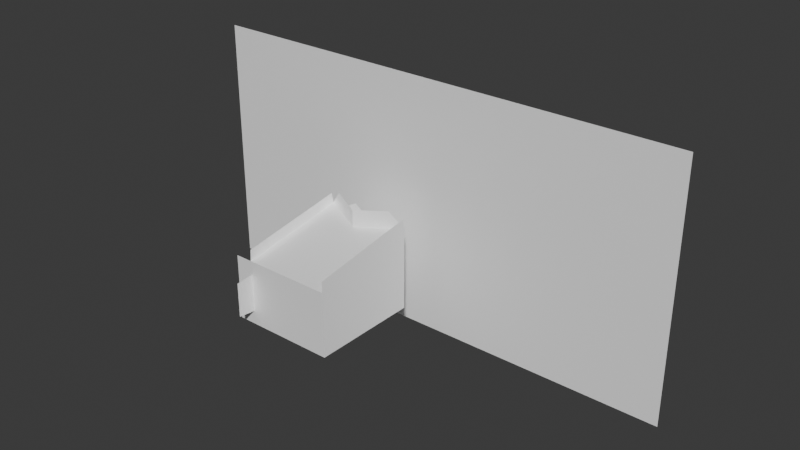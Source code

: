 # Source: qween_back_tall.blend  (saved by Blender 4.2.67; exported with 4.5.12 LTS)
import bpy
from mathutils import Matrix  # noqa: F401  (used for matrix-valued properties, if any)

bpy.ops.wm.read_factory_settings(use_empty=True)
scene = bpy.context.scene
scene.name = 'Scene'

# ---- collections
col_collection = bpy.data.collections.new('Collection'); scene.collection.children.link(col_collection)

# ---- materials (node trees are filled in below, after node groups)
mat_whites_002 = bpy.data.materials.new('Whites.002')
mat_whites_002.diffuse_color = (1.0, 1.0, 1.0, 1.0)
mat_whites_002.roughness = 0.8884
mat_whites_002.specular_intensity = 1.0
mat_whites_002.metallic = 0.5

# ---- material node trees
mat_whites_002.use_nodes = True; mat_whites_002.node_tree.nodes.clear()
_N = mat_whites_002.node_tree.nodes; _L = mat_whites_002.node_tree.links
n0 = _N.new('ShaderNodeBsdfPrincipled'); n0.name = 'プリンシプルBSDF'; n0.location = (10, 300)
n0.inputs[0].default_value = (1.0, 1.0, 1.0, 1.0)
n0.inputs[1].default_value = 0.5
n0.inputs[2].default_value = 0.8884
n0.inputs[13].default_value = 1.0
n0.inputs[27].default_value = (0.0, 0.0, 0.0, 1.0)
n0.inputs[28].default_value = 1.0
n1 = _N.new('ShaderNodeOutputMaterial'); n1.name = 'マテリアル出力'; n1.location = (300, 300)
n2 = _N.new('ShaderNodeNormalMap'); n2.name = 'ノーマルマップ'; n2.location = (-300, -300)
n2.label = 'Normal/Map'
_L.new(n0.outputs[0], n1.inputs[0])
_L.new(n2.outputs[0], n0.inputs[5])
n1.is_active_output = True

# ---- world
world_world = bpy.data.worlds.new('World'); scene.world = world_world
world_world.use_nodes = True; world_world.node_tree.nodes.clear()
_N = world_world.node_tree.nodes; _L = world_world.node_tree.links
n0 = _N.new('ShaderNodeOutputWorld'); n0.name = 'World Output'; n0.location = (300, 300)
n1 = _N.new('ShaderNodeBackground'); n1.name = 'Background'; n1.location = (10, 300)
n1.inputs[0].default_value = (0.05088, 0.05088, 0.05088, 1.0)
_L.new(n1.outputs[0], n0.inputs[0])
n0.is_active_output = True
world_world.color = (0.05088, 0.05088, 0.05088)
world_world.sun_shadow_jitter_overblur = 0.0

# ---- meshes
me_001 = bpy.data.meshes.new('立方体.001')
me_001.from_pydata([(-2.708, 1.0, 1.825), (-2.712, 1.0, -0.2968), (2.142, -1.0, -1.019), (-9.466, -1.0, -1.019), (2.142, -1.0, 4.872), (-9.466, -1.0, 4.872)], [(0, 1)], [(2, 3, 5, 4)])
_uv = me_001.uv_layers.new(name='UVマップ')
_uv.uv.foreach_set('vector', [0.0, 0.0, 1.0, 0.0, 1.0, 1.0, 0.0, 1.0])
_uv.active_render = True
_uv = me_001.uv_layers.new(name='map1')
_uv.uv.foreach_set('vector', [0.0, 0.0, 0.0, 0.0, 0.0, 0.0, 0.0, 0.0])
me_001.materials.append(mat_whites_002)
me_001.update()
me_001.normals_split_custom_set([tuple(v) for v in zip(*[iter([0.0, 1.0, 0.0, 0.0, 1.0, 0.0, 0.0, 1.0, 0.0, 0.0, 1.0, 0.0])] * 3)])
me_002 = bpy.data.meshes.new('立方体.002')
me_002.from_pydata([(-5.9, -2.5, -4.292e-06), (-5.9, -2.5, 1.5), (-3.5, -2.5, 1.431e-06), (-3.5, -2.5, 1.5), (-5.5, -0.0001069, 1.901), (-5.5, -2.5, -3.815e-06), (-5.5, -2.486, 1.756), (-5.5, -0.04949, 2.146), (-5.5, -2.9, 1.144), (-5.5, -2.9, 0.3562), (-5.2, -0.1472, 2.278), (-3.802, -0.1472, 2.278), (-3.5, -2.496, 1.756), (-3.5, -0.04988, 2.148), (-3.75, -0.1204, 1.882), (-4.5, -0.4908, 1.823), (-4.498, -0.4908, 0.0), (-5.5, 0.002998, 1.902), (-3.5, 0.002998, 1.902), (-5.5, -2.5, 0.0), (-5.5, -2.5, 1.5), (-4.75, -0.3673, 1.842), (-4.25, -0.3673, 1.842), (-3.5, 8.482e-05, -3.815e-06), (-3.5, 0.003024, 1.903), (-5.5, 8.474e-05, -5.245e-06), (-5.25, -0.1204, 1.882), (-5.5, -2.5, 0.3125), (-5.5, -2.5, 1.187), (-5.5, -2.5, 1.5), (-4.5, -0.4908, 2.223), (-4.5, -0.4907, 1.823), (-4.596, -0.001923, 1.901), (-5.046, 0.2201, 1.937), (-3.954, 0.2201, 1.937), (-4.405, -0.001923, 1.901)], [], [(1, 20, 19, 0), (20, 3, 2, 19), (3, 24, 23, 2), (15, 4, 25, 16), (4, 29, 28, 27, 5, 25), (9, 27, 28, 8), (7, 6, 29, 4), (30, 10, 4, 15), (24, 3, 12, 13), (11, 30, 15, 24), (24, 15, 16, 23), (3, 20, 17, 26, 21, 31, 22, 14, 18), (21, 26, 33, 32), (14, 22, 35, 34)])
_uv = me_002.uv_layers.new(name='UVマップ')
_uv.uv.foreach_set('vector', [0.2749, 0.9999, 0.2748, 0.9601, 0.4244, 0.9599, 0.4244, 0.9998, 0.2748, 0.9601, 0.2746, 0.7607, 0.4241, 0.7605, 0.4244, 0.9599, 0.2746, 0.7607, 0.2342, 0.5112, 0.4239, 0.5113, 0.4241, 0.7605, 0.2423, 0.4001, 0.2347, 0.289, 0.4241, 0.2893, 0.424, 0.4004, 0.2347, 0.289, 0.2749, 0.0399, 0.306, 0.03993, 0.3933, 0.04002, 0.4244, 0.04005, 0.4241, 0.2893, 0.3889, 0.0001457, 0.3933, 0.04002, 0.306, 0.03993, 0.3104, 6.517e-05, 0.2102, 0.2841, 0.2494, 0.04122, 0.2749, 0.0399, 0.2347, 0.289, 0.2025, 0.4, 0.1971, 0.3223, 0.2347, 0.289, 0.2423, 0.4001, 0.2342, 0.5112, 0.2746, 0.7607, 0.2491, 0.7604, 0.2098, 0.5165, 0.1968, 0.4776, 0.2025, 0.4, 0.2423, 0.4001, 0.2342, 0.5112, 0.2342, 0.5112, 0.2423, 0.4001, 0.424, 0.4004, 0.4239, 0.5113, 0.2746, 0.7607, 0.2748, 0.9601, 0.02215, 0.9603, 0.03458, 0.9354, 0.05945, 0.8855, 0.07189, 0.8606, 0.0594, 0.8357, 0.03443, 0.7859, 0.02194, 0.761, 0.05945, 0.8855, 0.03458, 0.9354, 0.0001799, 0.9151, 0.02255, 0.8702, 0.03443, 0.7859, 0.0594, 0.8357, 0.02253, 0.8511, 6.513e-05, 0.8063])
_uv.active_render = True
_uv = me_002.uv_layers.new(name='map1')
_uv.uv.foreach_set('vector', [0.0, 0.0, 0.0, 0.0, 0.0, 0.0, 0.0, 0.0, 0.0, 0.0, 0.0, 0.0, 0.0, 0.0, 0.0, 0.0, 0.0, 0.0, 0.0, 0.0, 0.0, 0.0, 0.0, 0.0, 0.0, 0.0, 0.0, 0.0, 0.0, 0.0, 0.0, 0.0, 0.0, 0.0, 0.0, 0.0, 0.0, 0.0, 0.0, 0.0, 0.0, 0.0, 0.0, 0.0, 0.0, 0.0, 0.0, 0.0, 0.0, 0.0, 0.0, 0.0, 0.0, 0.0, 0.0, 0.0, 0.0, 0.0, 0.0, 0.0, 0.0, 0.0, 0.0, 0.0, 0.0, 0.0, 0.0, 0.0, 0.0, 0.0, 0.0, 0.0, 0.0, 0.0, 0.0, 0.0, 0.0, 0.0, 0.0, 0.0, 0.0, 0.0, 0.0, 0.0, 0.0, 0.0, 0.0, 0.0, 0.0, 0.0, 0.0, 0.0, 0.0, 0.0, 0.0, 0.0, 0.0, 0.0, 0.0, 0.0, 0.0, 0.0, 0.0, 0.0, 0.0, 0.0, 0.0, 0.0, 0.0, 0.0, 0.0, 0.0, 0.0, 0.0, 0.0, 0.0, 0.0, 0.0, 0.0, 0.0, 0.0, 0.0, 0.0, 0.0, 0.0, 0.0])
me_002.materials.append(mat_whites_002)
me_002.update()
me_002.normals_split_custom_set([tuple(v) for v in zip(*[iter([8.941e-07, 1.0, 0.0, 8.941e-07, 1.0, 0.0, 8.941e-07, 1.0, 0.0, 8.941e-07, 1.0, 0.0, 5.96e-08, 1.0, 0.0, 5.96e-08, 1.0, 0.0, 5.96e-08, 1.0, 0.0, 5.96e-08, 1.0, 0.0, -1.0, 2.801e-07, -6.309e-07, -1.0, 2.801e-07, -6.309e-07, -1.0, 2.801e-07, -6.309e-07, -1.0, 2.801e-07, -6.309e-07, -0.4403, -0.8979, -0.0002313, -0.4403, -0.8979, -0.0002313, -0.4403, -0.8979, -0.0002313, -0.4403, -0.8979, -0.0002313, 1.0, -8.414e-08, 0.0, 1.0, -8.414e-08, 0.0, 1.0, -8.414e-08, 0.0, 1.0, -8.414e-08, 0.0, 1.0, -8.414e-08, 0.0, 1.0, -8.414e-08, 0.0, 1.0, -1.12e-06, 0.0, 1.0, -1.12e-06, 0.0, 1.0, -1.12e-06, 0.0, 1.0, -1.12e-06, 0.0, 1.0, -3.814e-07, 9.482e-07, 1.0, -3.814e-07, 9.482e-07, 1.0, -3.814e-07, 9.482e-07, 1.0, -3.814e-07, 9.482e-07, -0.4405, -0.8977, 9.146e-05, -0.4405, -0.8977, 9.146e-05, -0.4405, -0.8977, 9.146e-05, -0.4405, -0.8977, 9.146e-05, -1.0, 1.894e-07, 3.322e-06, -1.0, 1.894e-07, 3.322e-06, -1.0, 1.894e-07, 3.322e-06, -1.0, 1.894e-07, 3.322e-06, 0.4424, -0.8968, -0.001376, 0.4424, -0.8968, -0.001376, 0.4424, -0.8968, -0.001376, 0.4424, -0.8968, -0.001376, 0.4419, -0.897, 0.0008933, 0.4419, -0.897, 0.0008933, 0.4419, -0.897, 0.0008933, 0.4419, -0.897, 0.0008933, 1.206e-07, 0.1585, -0.9874, 1.206e-07, 0.1585, -0.9874, 1.206e-07, 0.1585, -0.9874, 1.206e-07, 0.1585, -0.9874, 1.206e-07, 0.1585, -0.9874, 1.206e-07, 0.1585, -0.9874, 1.206e-07, 0.1585, -0.9874, 1.206e-07, 0.1585, -0.9874, 1.206e-07, 0.1585, -0.9874, -2.806e-07, 0.1585, -0.9874, -2.806e-07, 0.1585, -0.9874, -2.806e-07, 0.1585, -0.9874, -2.806e-07, 0.1585, -0.9874, -2.806e-07, 0.1585, -0.9874, -2.806e-07, 0.1585, -0.9874, -2.806e-07, 0.1585, -0.9874, -2.806e-07, 0.1585, -0.9874])] * 3)])

# ---- objects
ob_qween = bpy.data.objects.new('Qween', me_001)
ob_rook_001 = bpy.data.objects.new('Rook.001', me_002)

# ---- transforms, parenting, visibility, modifiers, constraints
ob_qween.location = (0.0, 0.0, 0.0)
ob_rook_001.location = (0.0, -2.013, 0.0)

# ---- collection membership
col_collection.objects.link(ob_qween)
col_collection.objects.link(ob_rook_001)

# ---- scene / render settings (as saved in the file)
scene.frame_start = 1; scene.frame_end = 250; scene.frame_set(1)
scene.render.engine = 'BLENDER_EEVEE_NEXT'
bpy.context.view_layer.update()

# ---- added for rendering (the .blend has no active camera and no usable light): camera, sun
cam_auto = bpy.data.cameras.new('AutoCamera')
cam_auto.lens = 50.0
cam_auto.sensor_width = 36.0
cam_auto.clip_end = 1000.0
ob_auto_camera = bpy.data.objects.new('AutoCamera', cam_auto)
scene.collection.objects.link(ob_auto_camera)
ob_auto_camera.location = (9.56601, -17.8302, 12.509)
ob_auto_camera.rotation_euler = (1.09748, -7.21219e-08, 0.694738)
scene.camera = ob_auto_camera
light_auto_sun = bpy.data.lights.new('AutoSun', 'SUN')
light_auto_sun.energy = 3.0
light_auto_sun.angle = 0.0523599
ob_auto_sun = bpy.data.objects.new('AutoSun', light_auto_sun)
scene.collection.objects.link(ob_auto_sun)
ob_auto_sun.rotation_euler = (0.872665, 0.174533, 0.523599)
bpy.context.view_layer.update()

